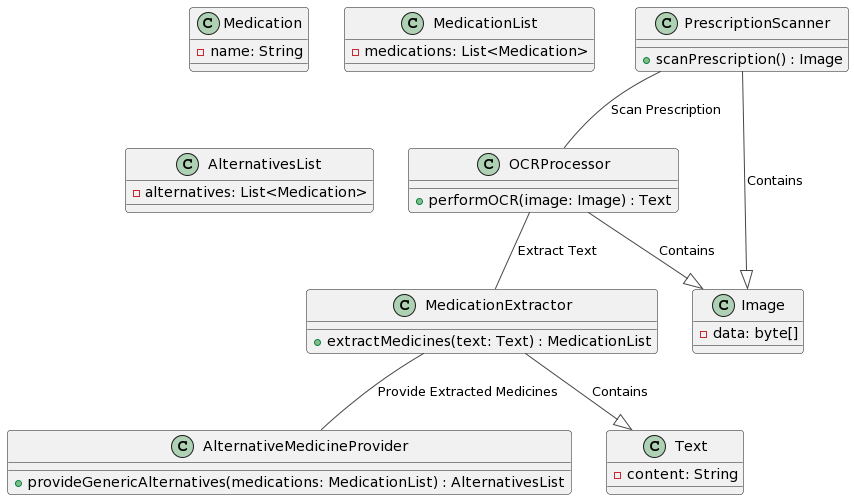

The diagram above was rendered by PlantUML. Its source (embedded in the PNG):
@startuml
!theme vibrant
!define RECTANGLE class
!define ROUNDRECTANGLE class

RECTANGLE PrescriptionScanner {
  + scanPrescription() : Image
}

RECTANGLE OCRProcessor {
  + performOCR(image: Image) : Text
}

RECTANGLE MedicationExtractor {
  + extractMedicines(text: Text) : MedicationList
}

RECTANGLE AlternativeMedicineProvider {
  + provideGenericAlternatives(medications: MedicationList) : AlternativesList
}

class Image {
  - data: byte[]
}

class Text {
  - content: String
}

class Medication {
  - name: String
}

class MedicationList {
  - medications: List<Medication>
}

class AlternativesList {
  - alternatives: List<Medication>
}

PrescriptionScanner -- OCRProcessor : Scan Prescription
PrescriptionScanner --|> Image : Contains
OCRProcessor --|> Image : Contains
OCRProcessor -- MedicationExtractor : Extract Text
MedicationExtractor --|> Text : Contains
MedicationExtractor -- AlternativeMedicineProvider : Provide Extracted Medicines
@enduml